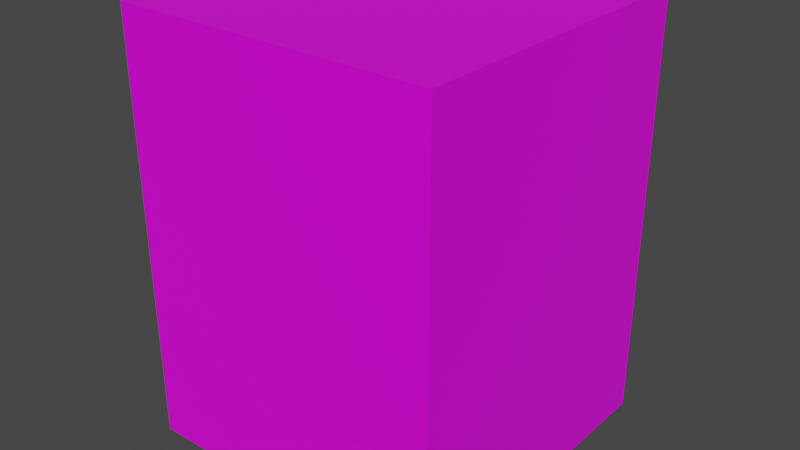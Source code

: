# Source: shop.blend  (saved by Blender 3.1.7; exported with 4.5.12 LTS)
import bpy
from mathutils import Matrix  # noqa: F401  (used for matrix-valued properties, if any)

bpy.ops.wm.read_factory_settings(use_empty=True)
scene = bpy.context.scene
scene.name = 'Scene'

# ---- collections
col_collection = bpy.data.collections.new('Collection'); scene.collection.children.link(col_collection)

# ---- images (referenced by path relative to the original .blend; pixels are not part of the script)
import os
ASSET_DIR = os.environ.get("B2B_ASSET_DIR", "")  # directory of the original .blend (textures are referenced by path, not embedded)
HERE = os.path.dirname(os.path.abspath(__file__))  # packed textures are extracted next to this script under _unpacked/

def load_image(name, relpath, width, height, colorspace="sRGB"):
    """Load a texture the original file referenced (path relative to the .blend, or extracted next to this script)."""
    p = next((c for c in (os.path.join(HERE, relpath), os.path.join(ASSET_DIR, relpath)) if relpath and os.path.exists(c)), "")
    if p:
        img = bpy.data.images.load(p, check_existing=True)
        img.name = name
    else:  # same state as the original file: an image datablock whose file is absent (Cycles renders it pink)
        img = bpy.data.images.new(name, width, height)
        img.source = "FILE"
        img.filepath = "//" + (relpath or name)
    img.colorspace_settings.name = colorspace
    return img
img_dblue_apartmentb_6_4f_png = load_image('dblue_apartmentB_6_4F.png', 'dblue_apartmentB_6_4F.png', 1024, 1024, 'sRGB')

# ---- materials (node trees are filled in below, after node groups)
mat_material = bpy.data.materials.new('Material')
mat_material.alpha_threshold = 0.0
mat_material.use_transparent_shadow = False
mat_material.line_color = (0.0, 0.0, 0.0, 1.0)

# ---- material node trees
mat_material.use_nodes = True; mat_material.node_tree.nodes.clear()
_N = mat_material.node_tree.nodes; _L = mat_material.node_tree.links
n0 = _N.new('ShaderNodeOutputMaterial'); n0.name = 'Material Output'; n0.location = (300, 300)
n1 = _N.new('ShaderNodeBsdfPrincipled'); n1.name = 'Principled BSDF'; n1.location = (10, 300)
n1.distribution = 'GGX'
n1.subsurface_method = 'RANDOM_WALK_SKIN'
n1.inputs[2].default_value = 0.4
n1.inputs[3].default_value = 1.45
n1.inputs[27].default_value = (0.0, 0.0, 0.0, 1.0)
n1.inputs[28].default_value = 1.0
n2 = _N.new('ShaderNodeTexImage'); n2.name = 'Image Texture'; n2.location = (-398, 257)
n2.image = img_dblue_apartmentb_6_4f_png
n2.interpolation = 'Closest'
_L.new(n1.outputs[0], n0.inputs[0])
_L.new(n2.outputs[0], n1.inputs[0])
n0.is_active_output = True

# ---- world
world_world = bpy.data.worlds.new('World'); scene.world = world_world
world_world.use_nodes = True; world_world.node_tree.nodes.clear()
_N = world_world.node_tree.nodes; _L = world_world.node_tree.links
n0 = _N.new('ShaderNodeOutputWorld'); n0.name = 'World Output'; n0.location = (300, 300)
n1 = _N.new('ShaderNodeBackground'); n1.name = 'Background'; n1.location = (10, 300)
n1.inputs[0].default_value = (0.05088, 0.05088, 0.05088, 1.0)
_L.new(n1.outputs[0], n0.inputs[0])
n0.is_active_output = True
world_world.color = (0.05088, 0.05088, 0.05088)
world_world.use_sun_shadow = False
world_world.sun_shadow_jitter_overblur = 0.0

# ---- meshes
me_cube = bpy.data.meshes.new('Cube')
me_cube.from_pydata([(6.0, -5.0, 4.0), (2.0, -5.0, 4.0), (2.0, -5.0, 4.0), (2.0, -5.0, 4.0), (2.0, -5.0, 4.0), (6.0, 6.0, 4.0), (6.0, -6.0, 4.0), (-6.0, 6.0, 4.0), (-6.0, -6.0, 4.0), (6.0, -6.0, 12.0), (-6.0, -6.0, 12.0), (6.0, 6.0, 12.0), (-6.0, 6.0, 12.0)], [(0, 1), (1, 2), (2, 3), (3, 4)], [(8, 6, 9, 10), (11, 12, 10, 9), (7, 8, 10, 12), (6, 5, 11, 9), (5, 7, 12, 11)])
_uv = me_cube.uv_layers.new(name='UVMap')
_uv.uv.foreach_set('vector', [0.0, 0.75, 1.0, 0.75, 1.0, 1.0, 0.0, 1.0, 0.7604, 0.6836, 0.9062, 0.6836, 0.9062, 0.7227, 0.7604, 0.7227, 0.0, 0.75, 1.0, 0.75, 1.0, 1.0, 0.0, 1.0, 0.0, 0.75, 1.0, 0.75, 1.0, 1.0, 0.0, 1.0, 1.0, 0.75, 0.0, 0.75, 0.0, 1.0, 1.0, 1.0])
me_cube.materials.append(mat_material)
me_cube.use_remesh_preserve_volume = False
me_cube.use_remesh_preserve_attributes = False
me_cube.use_mirror_vertex_groups = False
me_cube.update()
me_cube_004 = bpy.data.meshes.new('Cube.004')
me_cube_004.from_pydata([(6.0, 6.0, 4.0), (6.0, 6.0, -4.0), (6.0, -6.0, 4.0), (6.0, -6.0, -4.0), (-6.0, 6.0, 4.0), (-6.0, 6.0, -4.0), (-6.0, -6.0, 4.0), (-6.0, -6.0, -4.0)], [], [(3, 2, 6, 7), (7, 6, 4, 5), (5, 1, 3, 7), (1, 0, 2, 3), (5, 4, 0, 1)])
_uv = me_cube_004.uv_layers.new(name='UVMap')
_uv.uv.foreach_set('vector', [1.0, 0.7539, 1.0, 1.0, 0.0, 1.0, 0.0, 0.75, 1.0, 0.75, 1.0, 1.0, 0.0, 1.0, 0.0, 0.75, 0.04167, 0.332, 0.1875, 0.332, 0.1979, 0.4727, 0.05208, 0.4727, 1.0, 0.75, 1.0, 1.0, 0.0, 1.0, 0.0, 0.75, 1.0, 0.0, 1.0, 0.25, 0.0, 0.25, 0.0, 0.0])
me_cube_004.materials.append(mat_material)
me_cube_004.use_remesh_preserve_volume = False
me_cube_004.use_remesh_preserve_attributes = False
me_cube_004.use_mirror_vertex_groups = False
me_cube_004.update()

# ---- objects
ob_2f = bpy.data.objects.new('2F', me_cube)
ob_1f = bpy.data.objects.new('1F', me_cube_004)

# ---- transforms, parenting, visibility, modifiers, constraints
ob_2f.location = (0.0, 0.0, 0.0)
ob_2f.lock_rotations_4d = False
ob_2f.empty_display_type = 'ARROWS'
ob_2f.lineart.crease_threshold = 0.0
ob_1f.location = (0.0, 0.0, 0.0)
ob_1f.lock_rotations_4d = False
ob_1f.empty_display_type = 'ARROWS'
ob_1f.lineart.crease_threshold = 0.0

# ---- collection membership
col_collection.objects.link(ob_2f)
col_collection.objects.link(ob_1f)

# ---- scene / render settings (as saved in the file)
scene.frame_start = 1; scene.frame_end = 250; scene.frame_set(1)
scene.render.engine = 'BLENDER_EEVEE_NEXT'
scene.cycles.sampling_pattern = 'TABULATED_SOBOL'
scene.cycles.use_light_tree = False
scene.view_settings.view_transform = 'Filmic'
bpy.context.view_layer.update()

# ---- added for rendering (the .blend has no active camera and no usable light): camera, sun
cam_auto = bpy.data.cameras.new('AutoCamera')
cam_auto.lens = 50.0
cam_auto.sensor_width = 36.0
cam_auto.clip_end = 1000.0
ob_auto_camera = bpy.data.objects.new('AutoCamera', cam_auto)
scene.collection.objects.link(ob_auto_camera)
ob_auto_camera.location = (21.5798, -25.8957, 21.2638)
ob_auto_camera.rotation_euler = (1.09748, -7.21219e-08, 0.694738)
scene.camera = ob_auto_camera
light_auto_sun = bpy.data.lights.new('AutoSun', 'SUN')
light_auto_sun.energy = 3.0
light_auto_sun.angle = 0.0523599
ob_auto_sun = bpy.data.objects.new('AutoSun', light_auto_sun)
scene.collection.objects.link(ob_auto_sun)
ob_auto_sun.rotation_euler = (0.872665, 0.174533, 0.523599)
bpy.context.view_layer.update()
